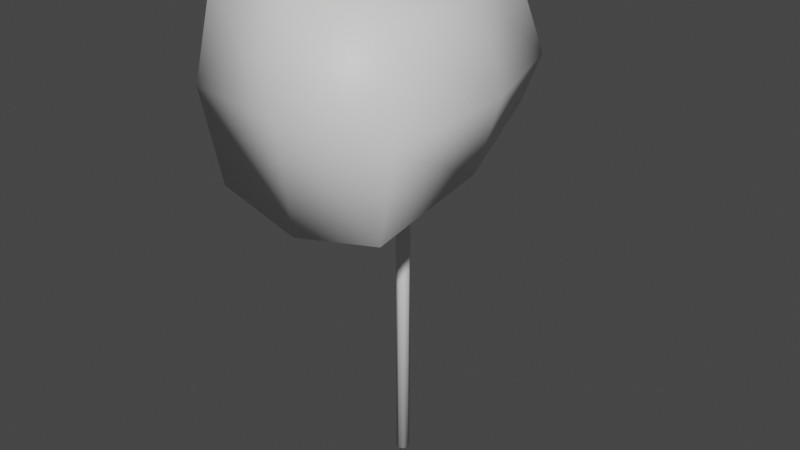 # Source: Hammer.blend  (saved by Blender 2.90.8; exported with 4.5.12 LTS)
import bpy
from mathutils import Matrix  # noqa: F401  (used for matrix-valued properties, if any)

bpy.ops.wm.read_factory_settings(use_empty=True)
scene = bpy.context.scene
scene.name = 'Scene'

# ---- collections
col_collection = bpy.data.collections.new('Collection'); scene.collection.children.link(col_collection)

# ---- materials (node trees are filled in below, after node groups)
mat_hammer = bpy.data.materials.new('Hammer')
mat_hammer.use_transparent_shadow = False
mat_handle = bpy.data.materials.new('Handle')
mat_handle.use_transparent_shadow = False

# ---- material node trees
mat_hammer.use_nodes = True; mat_hammer.node_tree.nodes.clear()
_N = mat_hammer.node_tree.nodes; _L = mat_hammer.node_tree.links
n0 = _N.new('ShaderNodeBsdfPrincipled'); n0.name = 'Principled BSDF'; n0.location = (10, 300)
n0.distribution = 'GGX'
n0.subsurface_method = 'BURLEY'
n0.inputs[3].default_value = 1.45
n0.inputs[27].default_value = (0.0, 0.0, 0.0, 1.0)
n0.inputs[28].default_value = 1.0
n1 = _N.new('ShaderNodeOutputMaterial'); n1.name = 'Material Output'; n1.location = (300, 300)
_L.new(n0.outputs[0], n1.inputs[0])
n1.is_active_output = True
mat_handle.use_nodes = True; mat_handle.node_tree.nodes.clear()
_N = mat_handle.node_tree.nodes; _L = mat_handle.node_tree.links
n0 = _N.new('ShaderNodeBsdfPrincipled'); n0.name = 'Principled BSDF'; n0.location = (10, 300)
n0.distribution = 'GGX'
n0.subsurface_method = 'BURLEY'
n0.inputs[3].default_value = 1.45
n0.inputs[27].default_value = (0.0, 0.0, 0.0, 1.0)
n0.inputs[28].default_value = 1.0
n1 = _N.new('ShaderNodeOutputMaterial'); n1.name = 'Material Output'; n1.location = (300, 300)
_L.new(n0.outputs[0], n1.inputs[0])
n1.is_active_output = True

# ---- world
world_world = bpy.data.worlds.new('World'); scene.world = world_world
world_world.use_nodes = True; world_world.node_tree.nodes.clear()
_N = world_world.node_tree.nodes; _L = world_world.node_tree.links
n0 = _N.new('ShaderNodeOutputWorld'); n0.name = 'World Output'; n0.location = (300, 300)
n1 = _N.new('ShaderNodeBackground'); n1.name = 'Background'; n1.location = (10, 300)
n1.inputs[0].default_value = (0.05088, 0.05088, 0.05088, 1.0)
_L.new(n1.outputs[0], n0.inputs[0])
n0.is_active_output = True
world_world.color = (0.05088, 0.05088, 0.05088)
world_world.use_sun_shadow = False
world_world.sun_shadow_jitter_overblur = 0.0

# ---- meshes
me_cylinder = bpy.data.meshes.new('Cylinder')
me_cylinder.from_pydata([(0.0, 0.05, -1.5), (0.0, 0.05, 1.5), (0.03536, 0.03536, -1.5), (0.03536, 0.03536, 1.5), (0.05, -2.186e-09, -1.5), (0.05, -2.186e-09, 1.5), (0.03536, -0.03536, -1.5), (0.03536, -0.03536, 1.5), (-4.371e-09, -0.05, -1.5), (-4.371e-09, -0.05, 1.5), (-0.03536, -0.03536, -1.5), (-0.03536, -0.03536, 1.5), (-0.05, 5.962e-10, -1.5), (-0.05, 5.962e-10, 1.5), (-0.03536, 0.03536, -1.5), (-0.03536, 0.03536, 1.5), (-0.6564, -1.0, 0.8502), (-0.6564, -1.0, 2.163), (-0.3665, 0.8284, 1.14), (-0.3665, 0.8284, 1.873), (0.6564, -1.0, 0.8502), (0.6564, -1.0, 2.163), (0.3665, 0.8284, 1.14), (0.3665, 0.8284, 1.873), (-0.5746, 0.01208, 0.932), (-0.7942, -1.05, 1.507), (-0.5746, 0.01208, 2.081), (-0.4991, 0.8615, 1.507), (0.0, 0.8615, 1.007), (0.0, 0.8615, 2.006), (0.4991, 0.8615, 1.507), (0.5746, 0.01208, 0.932), (0.5746, 0.01208, 2.081), (0.7942, -1.05, 1.507), (0.0, -1.05, 0.7124), (0.0, -1.05, 2.301), (0.0, 0.00698, 2.279), (0.0, 0.00698, 0.7342), (0.0, -1.163, 1.507), (0.7724, 0.00698, 1.507), (0.0, 1.094, 1.507), (-0.7724, 0.00698, 1.507)], [], [(0, 1, 3, 2), (2, 3, 5, 4), (4, 5, 7, 6), (6, 7, 9, 8), (8, 9, 11, 10), (10, 11, 13, 12), (3, 1, 15, 13, 11, 9, 7, 5), (12, 13, 15, 14), (14, 15, 1, 0), (0, 2, 4, 6, 8, 10, 12, 14), (41, 26, 19, 27), (40, 29, 23, 30), (39, 32, 21, 33), (38, 35, 17, 25), (37, 31, 20, 34), (36, 26, 17, 35), (32, 36, 35, 21), (23, 29, 36, 32), (29, 19, 26, 36), (24, 37, 34, 16), (18, 28, 37, 24), (28, 22, 31, 37), (34, 38, 25, 16), (20, 33, 38, 34), (33, 21, 35, 38), (31, 39, 33, 20), (22, 30, 39, 31), (30, 23, 32, 39), (28, 40, 30, 22), (18, 27, 40, 28), (27, 19, 29, 40), (24, 41, 27, 18), (16, 25, 41, 24), (25, 17, 26, 41)])
me_cylinder.polygons.foreach_set('use_smooth', [True] * 34)
me_cylinder.polygons.foreach_set('material_index', [1, 1, 1, 1, 1, 1, 1, 1, 1, 1, 0, 0, 0, 0, 0, 0, 0, 0, 0, 0, 0, 0, 0, 0, 0, 0, 0, 0, 0, 0, 0, 0, 0, 0])
_uv = me_cylinder.uv_layers.new(name='UVMap')
_uv.uv.foreach_set('vector', [1.0, 0.5, 1.0, 1.0, 0.875, 1.0, 0.875, 0.5, 0.875, 0.5, 0.875, 1.0, 0.75, 1.0, 0.75, 0.5, 0.75, 0.5, 0.75, 1.0, 0.625, 1.0, 0.625, 0.5, 0.625, 0.5, 0.625, 1.0, 0.5, 1.0, 0.5, 0.5, 0.5, 0.5, 0.5, 1.0, 0.375, 1.0, 0.375, 0.5, 0.375, 0.5, 0.375, 1.0, 0.25, 1.0, 0.25, 0.5, 0.4197, 0.4197, 0.25, 0.49, 0.08029, 0.4197, 0.01, 0.25, 0.08029, 0.08029, 0.25, 0.01, 0.4197, 0.08029, 0.49, 0.25, 0.25, 0.5, 0.25, 1.0, 0.125, 1.0, 0.125, 0.5, 0.125, 0.5, 0.125, 1.0, 0.0, 1.0, 0.0, 0.5, 0.75, 0.49, 0.9197, 0.4197, 0.99, 0.25, 0.9197, 0.08029, 0.75, 0.01, 0.5803, 0.08029, 0.51, 0.25, 0.5803, 0.4197, 0.5, 0.125, 0.625, 0.125, 0.625, 0.25, 0.5, 0.25, 0.5, 0.375, 0.625, 0.375, 0.625, 0.5, 0.5, 0.5, 0.5, 0.625, 0.625, 0.625, 0.625, 0.75, 0.5, 0.75, 0.5, 0.875, 0.625, 0.875, 0.625, 1.0, 0.5, 1.0, 0.25, 0.625, 0.375, 0.625, 0.375, 0.75, 0.25, 0.75, 0.75, 0.625, 0.875, 0.625, 0.875, 0.75, 0.75, 0.75, 0.625, 0.625, 0.75, 0.625, 0.75, 0.75, 0.625, 0.75, 0.625, 0.5, 0.75, 0.5, 0.75, 0.625, 0.625, 0.625, 0.75, 0.5, 0.875, 0.5, 0.875, 0.625, 0.75, 0.625, 0.125, 0.625, 0.25, 0.625, 0.25, 0.75, 0.125, 0.75, 0.125, 0.5, 0.25, 0.5, 0.25, 0.625, 0.125, 0.625, 0.25, 0.5, 0.375, 0.5, 0.375, 0.625, 0.25, 0.625, 0.375, 0.875, 0.5, 0.875, 0.5, 1.0, 0.375, 1.0, 0.375, 0.75, 0.5, 0.75, 0.5, 0.875, 0.375, 0.875, 0.5, 0.75, 0.625, 0.75, 0.625, 0.875, 0.5, 0.875, 0.375, 0.625, 0.5, 0.625, 0.5, 0.75, 0.375, 0.75, 0.375, 0.5, 0.5, 0.5, 0.5, 0.625, 0.375, 0.625, 0.5, 0.5, 0.625, 0.5, 0.625, 0.625, 0.5, 0.625, 0.375, 0.375, 0.5, 0.375, 0.5, 0.5, 0.375, 0.5, 0.375, 0.25, 0.5, 0.25, 0.5, 0.375, 0.375, 0.375, 0.5, 0.25, 0.625, 0.25, 0.625, 0.375, 0.5, 0.375, 0.375, 0.125, 0.5, 0.125, 0.5, 0.25, 0.375, 0.25, 0.375, 0.0, 0.5, 0.0, 0.5, 0.125, 0.375, 0.125, 0.5, 0.0, 0.625, 0.0, 0.625, 0.125, 0.5, 0.125])
me_cylinder.materials.append(mat_hammer)
me_cylinder.materials.append(mat_handle)
me_cylinder.use_remesh_fix_poles = True
me_cylinder.use_remesh_preserve_attributes = False
me_cylinder.use_mirror_vertex_groups = False
me_cylinder.update()

# ---- objects
ob_hammer = bpy.data.objects.new('Hammer', me_cylinder)

# ---- transforms, parenting, visibility, modifiers, constraints
ob_hammer.location = (0.0, 0.0, 1.486)
ob_hammer.lineart.crease_threshold = 0.0

# ---- collection membership
col_collection.objects.link(ob_hammer)

# ---- scene / render settings (as saved in the file)
scene.frame_start = 1; scene.frame_end = 250; scene.frame_set(1)
scene.render.engine = 'BLENDER_EEVEE_NEXT'
scene.cycles.use_denoising = False
scene.cycles.samples = 128
scene.cycles.sampling_pattern = 'TABULATED_SOBOL'
scene.cycles.use_adaptive_sampling = False
scene.cycles.use_light_tree = False
scene.view_settings.view_transform = 'Filmic'
bpy.context.view_layer.update()

# ---- added for rendering (the .blend has no active camera and no usable light): camera, sun
cam_auto = bpy.data.cameras.new('AutoCamera')
cam_auto.lens = 50.0
cam_auto.sensor_width = 36.0
cam_auto.clip_end = 1000.0
ob_auto_camera = bpy.data.objects.new('AutoCamera', cam_auto)
scene.collection.objects.link(ob_auto_camera)
ob_auto_camera.location = (4.34559, -5.24926, 5.36299)
ob_auto_camera.rotation_euler = (1.09748, -7.21219e-08, 0.694738)
scene.camera = ob_auto_camera
light_auto_sun = bpy.data.lights.new('AutoSun', 'SUN')
light_auto_sun.energy = 3.0
light_auto_sun.angle = 0.0523599
ob_auto_sun = bpy.data.objects.new('AutoSun', light_auto_sun)
scene.collection.objects.link(ob_auto_sun)
ob_auto_sun.rotation_euler = (0.872665, 0.174533, 0.523599)
bpy.context.view_layer.update()
